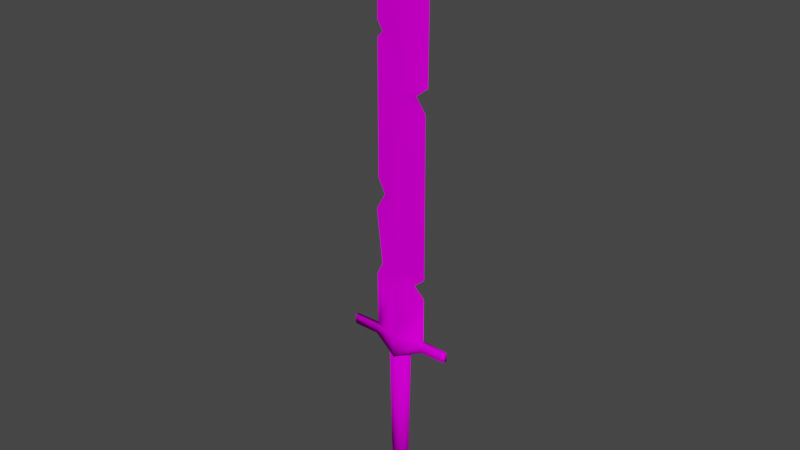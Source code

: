 # Source: sword_2_.blend  (saved by Blender 3.6.14; exported with 4.5.12 LTS)
import bpy
from mathutils import Matrix  # noqa: F401  (used for matrix-valued properties, if any)

bpy.ops.wm.read_factory_settings(use_empty=True)
scene = bpy.context.scene
scene.name = 'Scene'

# ---- collections
col_collection = bpy.data.collections.new('Collection'); scene.collection.children.link(col_collection)

# ---- images (referenced by path relative to the original .blend; pixels are not part of the script)
import os
ASSET_DIR = os.environ.get("B2B_ASSET_DIR", "")  # directory of the original .blend (textures are referenced by path, not embedded)
HERE = os.path.dirname(os.path.abspath(__file__))  # packed textures are extracted next to this script under _unpacked/

def load_image(name, relpath, width, height, colorspace="sRGB"):
    """Load a texture the original file referenced (path relative to the .blend, or extracted next to this script)."""
    p = next((c for c in (os.path.join(HERE, relpath), os.path.join(ASSET_DIR, relpath)) if relpath and os.path.exists(c)), "")
    if p:
        img = bpy.data.images.load(p, check_existing=True)
        img.name = name
    else:  # same state as the original file: an image datablock whose file is absent (Cycles renders it pink)
        img = bpy.data.images.new(name, width, height)
        img.source = "FILE"
        img.filepath = "//" + (relpath or name)
    img.colorspace_settings.name = colorspace
    return img
img_6550_1_scaled_png = load_image('6550-1-scaled.png', '6550-1-scaled.png', 1024, 1024, 'sRGB')

# ---- materials (node trees are filled in below, after node groups)
mat_material_003 = bpy.data.materials.new('Material.003')
mat_material_003.use_transparent_shadow = False
mat_material_003.roughness = 0.5

# ---- material node trees
mat_material_003.use_nodes = True; mat_material_003.node_tree.nodes.clear()
_N = mat_material_003.node_tree.nodes; _L = mat_material_003.node_tree.links
n0 = _N.new('ShaderNodeBsdfPrincipled'); n0.name = 'Principled BSDF'; n0.location = (10, 300)
n0.distribution = 'GGX'
n0.subsurface_method = 'RANDOM_WALK_SKIN'
n0.inputs[2].default_value = 1.0
n0.inputs[3].default_value = 1.45
n0.inputs[13].default_value = 0.0
n0.inputs[27].default_value = (0.0, 0.0, 0.0, 1.0)
n0.inputs[28].default_value = 1.0
n1 = _N.new('ShaderNodeNormalMap'); n1.name = 'Normal Map'; n1.location = (-300, -300)
n1.label = 'Normal/Map'
n1.inputs[0].default_value = 0.0
n2 = _N.new('ShaderNodeOutputMaterial'); n2.name = 'Material Output'; n2.location = (300, 300)
n3 = _N.new('ShaderNodeTexImage'); n3.name = 'Image Texture'; n3.location = (-388, 167)
n3.image = img_6550_1_scaled_png
_L.new(n0.outputs[0], n2.inputs[0])
_L.new(n1.outputs[0], n0.inputs[5])
_L.new(n3.outputs[0], n0.inputs[0])
n2.is_active_output = True

# ---- world
world_world = bpy.data.worlds.new('World'); scene.world = world_world
world_world.use_nodes = True; world_world.node_tree.nodes.clear()
_N = world_world.node_tree.nodes; _L = world_world.node_tree.links
n0 = _N.new('ShaderNodeOutputWorld'); n0.name = 'World Output'; n0.location = (300, 300)
n1 = _N.new('ShaderNodeBackground'); n1.name = 'Background'; n1.location = (10, 300)
n1.inputs[0].default_value = (0.05088, 0.05088, 0.05088, 1.0)
_L.new(n1.outputs[0], n0.inputs[0])
n0.is_active_output = True
world_world.color = (0.05088, 0.05088, 0.05088)
world_world.use_sun_shadow = False
world_world.sun_shadow_jitter_overblur = 0.0

# ---- meshes
me_cube = bpy.data.meshes.new('Cube')
me_cube.from_pydata([(0.04444, 0.004305, -0.1526), (0.04444, -0.004305, -0.1526), (-0.04444, 0.003516, -0.1526), (-0.04444, -0.003516, -0.1526), (0.04444, 0.003491, -0.1681), (0.04444, -0.003491, -0.1681), (-0.04444, 0.003491, -0.1681), (-0.04444, -0.003491, -0.1681), (0.08596, 0.003278, -0.1526), (0.08596, -0.003278, -0.1526), (0.08596, 0.003278, -0.1681), (0.08596, -0.003278, -0.1681), (-0.08773, 0.003278, -0.1526), (-0.08773, -0.003278, -0.1526), (-0.08773, 0.003278, -0.1681), (-0.08773, -0.003278, -0.1681), (0.01102, 0.00652, -0.3995), (-9.313e-10, 0.00922, -0.3995), (0.0, 0.01184, -0.1747), (0.01415, 0.008372, -0.1747), (0.02001, -1.352e-08, -0.1747), (0.01415, -0.008372, -0.1747), (0.0, -0.01184, -0.1747), (-0.01415, -0.008372, -0.1747), (-0.02001, -1.352e-08, -0.1747), (-0.01415, 0.008372, -0.1747), (0.01558, -1.313e-08, -0.3995), (0.01102, -0.00652, -0.3995), (-9.313e-10, -0.00922, -0.3995), (-0.01102, -0.00652, -0.3995), (-0.01558, -1.313e-08, -0.3995), (-0.01102, 0.00652, -0.3995), (-0.01147, -0.01333, -0.4085), (-0.02023, -0.01333, -0.3907), (-0.01147, 0.01333, -0.4085), (-0.02023, 0.01333, -0.3907), (0.001413, -0.01333, -0.4055), (0.002317, -0.01333, -0.3861), (0.001413, 0.01333, -0.4055), (0.002317, 0.01333, -0.3861), (0.01147, -0.01333, -0.4112), (0.02494, -0.01333, -0.3951), (0.01147, 0.01333, -0.4112), (0.02494, 0.01333, -0.3951), (0.03481, -0.01333, -0.4157), (0.03481, 0.01333, -0.4157), (0.01566, 0.01333, -0.4212), (0.01566, -0.01333, -0.4212), (0.01161, -0.01352, -0.4331), (0.03112, -0.01333, -0.4393), (0.01161, 0.01352, -0.4331), (0.03112, 0.01333, -0.4393), (0.01621, -0.01333, -0.4517), (0.01621, 0.01333, -0.4517), (-0.001237, -0.01352, -0.4367), (-0.001237, 0.01352, -0.4367), (-0.001388, -0.01333, -0.4536), (-0.001388, 0.01333, -0.4536), (-0.03392, -0.01333, -0.4084), (-0.03392, 0.01333, -0.4084), (-0.01738, -0.01333, -0.4202), (-0.01738, 0.01333, -0.4202), (-0.03392, -0.01333, -0.4236), (-0.03392, 0.01333, -0.4236), (0.0, 0.007327, -0.04414), (0.0, -0.007327, 0.07327), (0.0, -0.007327, -0.04414), (3.725e-09, 0.007327, 0.07327), (0.0, 0.01641, -0.1526), (0.0, -0.01641, -0.1526), (-3.725e-09, -0.007327, -0.06352), (0.0, 0.007327, -0.06352), (0.0, -0.00578, 0.2325), (-9.313e-10, 0.00578, 0.2325), (0.0004673, -0.004427, 0.3133), (0.0004673, 0.004427, 0.3133), (-0.01953, -0.004427, 0.3694), (-0.01953, 0.004427, 0.3694), (-0.01953, -0.004427, 0.4571), (-0.01953, 0.004427, 0.4571), (-0.03673, -6.694e-09, 0.5165), (0.0, 0.01641, -0.1861), (0.0, -0.01641, -0.1861), (0.04444, 5.908e-09, -0.1526), (-0.04444, 5.704e-09, -0.1526), (-0.04444, -6.752e-09, 0.04444), (-0.03463, -6.752e-09, -0.04383), (-0.04444, -6.752e-09, -0.06352), (0.04444, -6.519e-09, -0.04444), (0.04444, -6.519e-09, -0.07624), (0.02666, -6.519e-09, -0.05984), (-0.02911, -6.752e-09, 0.07205), (-0.04087, -6.752e-09, 0.09595), (0.04373, -6.519e-09, 0.2119), (0.02778, -6.519e-09, 0.2352), (0.04754, -6.519e-09, 0.2499), (-0.04035, -6.405e-09, 0.3041), (-0.0311, -6.752e-09, 0.3135), (-0.04024, -7.851e-09, 0.3282), (0.04837, -6.636e-09, 0.3694), (0.01406, -6.484e-09, 0.3884), (-0.03944, -6.689e-09, 0.4576), (-0.0008055, -7.395e-09, 0.4109), (0.0003795, -6.698e-09, 0.4565)], [], [(65, 85, 86, 66), (67, 64, 86, 85), (84, 68, 2), (69, 84, 3), (83, 69, 1), (67, 73, 93, 88, 64), (69, 3, 7, 82), (68, 83, 0), (88, 90, 71, 64), (64, 71, 87, 86), (66, 70, 90, 88), (71, 90, 89), (70, 89, 90), (65, 91, 85), (93, 72, 65, 66, 88), (92, 72, 96), (67, 91, 92), (65, 92, 91), (65, 72, 92), (93, 94, 72), (72, 74, 96), (73, 94, 93), (72, 94, 95), (96, 74, 97), (75, 96, 97), (73, 95, 94), (76, 78, 101, 98), (75, 77, 99), (99, 76, 74), (76, 99, 100), (77, 100, 99), (77, 102, 100), (74, 76, 98), (76, 100, 102), (101, 80, 79), (78, 103, 80), (102, 103, 78, 76), (77, 79, 103, 102), (79, 80, 103), (78, 80, 101), (71, 89, 83, 68), (70, 87, 84, 69), (81, 4, 5, 82), (2, 6, 14, 12), (5, 4, 10, 11), (68, 0, 4, 81), (8, 9, 11, 10), (4, 0, 8, 10), (1, 5, 11, 9), (13, 12, 14, 15), (7, 3, 13, 15), (6, 7, 15, 14), (39, 35, 33, 37), (28, 22, 23, 29), (45, 51, 50, 46), (20, 26, 16, 19), (27, 21, 22, 28), (36, 37, 33, 32), (27, 26, 20, 21), (30, 24, 25, 31), (37, 36, 40, 41), (31, 25, 18, 17), (34, 35, 39, 38), (32, 33, 58), (30, 29, 23, 24), (44, 49, 51, 45), (17, 16, 26, 27, 28, 29, 30, 31), (34, 38, 36, 32), (36, 38, 42, 40), (39, 37, 41, 43), (38, 39, 43, 42), (47, 48, 49, 44), (46, 50, 48, 47), (40, 42, 46, 47), (41, 40, 47, 44), (42, 43, 45, 46), (43, 41, 44, 45), (50, 51, 53), (49, 48, 52), (52, 48, 54, 56), (54, 55, 57, 56), (53, 52, 56, 57), (50, 53, 57, 55), (48, 50, 55, 54), (53, 51, 49, 52), (59, 34, 61, 63), (35, 34, 59), (61, 60, 62, 63), (32, 58, 62, 60), (34, 32, 60, 61), (58, 59, 63, 62), (2, 68, 81, 6), (6, 81, 82, 7), (89, 70, 69, 83), (83, 1, 9, 8, 0), (1, 69, 82, 5), (101, 79, 77, 75, 98), (74, 98, 97), (97, 98, 75), (96, 75, 73), (66, 86, 87, 70), (67, 85, 91), (87, 71, 68, 84), (84, 2, 12, 13, 3), (33, 35, 59, 58), (92, 96, 73), (67, 92, 73), (95, 99, 74, 72), (73, 75, 99, 95), (17, 18, 19, 16)])
me_cube.polygons.foreach_set('use_smooth', [True] * 110)
_k = set([(80, 101), (80, 103), (83, 89), (84, 87), (85, 86), (85, 91), (86, 87), (88, 90), (88, 93), (89, 90), (91, 92), (92, 96), (93, 94), (94, 95), (95, 99), (96, 97), (97, 98), (98, 101), (99, 100), (100, 102), (102, 103)])
me_cube.attributes.new('sharp_edge', 'BOOLEAN', 'EDGE').data.foreach_set('value', [ (min(e.vertices), max(e.vertices)) in _k for e in me_cube.edges])
_uv = me_cube.uv_layers.new(name='UVMap')
_uv.uv.foreach_set('vector', [0.3603, 0.6365, 0.3674, 0.6858, 0.3078, 0.7364, 0.2828, 0.7132, 0.3603, 0.6365, 0.2828, 0.7132, 0.3078, 0.7364, 0.3674, 0.6858, 0.5893, 0.9006, 0.5452, 0.8574, 0.5893, 0.9006, 0.5452, 0.8574, 0.5893, 0.9006, 0.5893, 0.9006, 0.4994, 0.8197, 0.5452, 0.8574, 0.4994, 0.8197, 0.3603, 0.6365, 0.4667, 0.5357, 0.4231, 0.5168, 0.2547, 0.6824, 0.2828, 0.7132, 0.5452, 0.8574, 0.5893, 0.9006, 0.5787, 0.9163, 0.5241, 0.8857, 0.5452, 0.8574, 0.4994, 0.8197, 0.4994, 0.8197, 0.2547, 0.6824, 0.2561, 0.7048, 0.2699, 0.7256, 0.2828, 0.7132, 0.2828, 0.7132, 0.2699, 0.7256, 0.2994, 0.7553, 0.3078, 0.7364, 0.2828, 0.7132, 0.2699, 0.7256, 0.2561, 0.7048, 0.2547, 0.6824, 0.2699, 0.7256, 0.2561, 0.7048, 0.2338, 0.703, 0.2699, 0.7256, 0.2338, 0.703, 0.2561, 0.7048, 0.3603, 0.6365, 0.3777, 0.658, 0.3674, 0.6858, 0.4231, 0.5168, 0.4667, 0.5357, 0.3603, 0.6365, 0.2828, 0.7132, 0.2547, 0.6824, 0.4015, 0.6526, 0.4667, 0.5357, 0.5374, 0.5159, 0.3603, 0.6365, 0.3777, 0.658, 0.4015, 0.6526, 0.3603, 0.6365, 0.4015, 0.6526, 0.3777, 0.658, 0.3603, 0.6365, 0.4667, 0.5357, 0.4015, 0.6526, 0.4231, 0.5168, 0.4489, 0.5137, 0.4667, 0.5357, 0.4667, 0.5357, 0.5185, 0.483, 0.5374, 0.5159, 0.4667, 0.5357, 0.4489, 0.5137, 0.4231, 0.5168, 0.4667, 0.5357, 0.4489, 0.5137, 0.4465, 0.4904, 0.5374, 0.5159, 0.5185, 0.483, 0.5376, 0.5033, 0.5185, 0.483, 0.5374, 0.5159, 0.5376, 0.5033, 0.4667, 0.5357, 0.4465, 0.4904, 0.4489, 0.5137, 0.5663, 0.454, 0.6208, 0.399, 0.6364, 0.4106, 0.5532, 0.5002, 0.5185, 0.483, 0.5663, 0.454, 0.5269, 0.4151, 0.5269, 0.4151, 0.5663, 0.454, 0.5185, 0.483, 0.5663, 0.454, 0.5269, 0.4151, 0.5546, 0.4213, 0.5663, 0.454, 0.5546, 0.4213, 0.5269, 0.4151, 0.5663, 0.454, 0.579, 0.417, 0.5546, 0.4213, 0.5185, 0.483, 0.5663, 0.454, 0.5532, 0.5002, 0.5663, 0.454, 0.5546, 0.4213, 0.579, 0.417, 0.6364, 0.4106, 0.6752, 0.3713, 0.6208, 0.399, 0.6208, 0.399, 0.6106, 0.3843, 0.6752, 0.3713, 0.579, 0.417, 0.6106, 0.3843, 0.6208, 0.399, 0.5663, 0.454, 0.5663, 0.454, 0.6208, 0.399, 0.6106, 0.3843, 0.579, 0.417, 0.6208, 0.399, 0.6752, 0.3713, 0.6106, 0.3843, 0.6208, 0.399, 0.6752, 0.3713, 0.6364, 0.4106, 0.2699, 0.7256, 0.2338, 0.703, 0.19, 0.7503, 0.2175, 0.7815, 0.2699, 0.7256, 0.2994, 0.7553, 0.2448, 0.8058, 0.2175, 0.7815, 0.5528, 0.8311, 0.533, 0.7994, 0.5364, 0.7955, 0.569, 0.8126, 0.5893, 0.9006, 0.5787, 0.9163, 0.631, 0.9623, 0.6509, 0.9325, 0.5364, 0.7955, 0.533, 0.7994, 0.5104, 0.7782, 0.5136, 0.7745, 0.5452, 0.8574, 0.4994, 0.8197, 0.4867, 0.831, 0.5241, 0.8857, 0.5018, 0.7703, 0.5051, 0.7666, 0.5136, 0.7745, 0.5104, 0.7782, 0.4867, 0.831, 0.4994, 0.8197, 0.4537, 0.7629, 0.4328, 0.7812, 0.4994, 0.8197, 0.4867, 0.831, 0.4328, 0.7812, 0.4537, 0.7629, 0.621, 0.8743, 0.6178, 0.878, 0.6092, 0.8701, 0.6125, 0.8664, 0.5787, 0.9163, 0.5893, 0.9006, 0.6509, 0.9325, 0.631, 0.9623, 0.5854, 0.8482, 0.5889, 0.8443, 0.6125, 0.8664, 0.6092, 0.8701, 0.1117, 0.7842, 0.1055, 0.7909, 0.09291, 0.7826, 0.1052, 0.7706, 0.1033, 0.8938, 0.1959, 0.8008, 0.2028, 0.8078, 0.1068, 0.8974, 0.07681, 0.8856, 0.05656, 0.8938, 0.06586, 0.911, 0.07571, 0.9048, 0.1862, 0.7908, 0.09836, 0.8888, 0.09981, 0.8903, 0.189, 0.7937, 0.09981, 0.8903, 0.189, 0.7937, 0.1959, 0.8008, 0.1033, 0.8938, 0.09241, 0.9151, 0.1095, 0.9104, 0.1098, 0.9326, 0.09229, 0.9279, 0.09981, 0.8903, 0.09836, 0.8888, 0.1862, 0.7908, 0.189, 0.7937, 0.1083, 0.8989, 0.2056, 0.8107, 0.2028, 0.8078, 0.1068, 0.8974, 0.1095, 0.9104, 0.09241, 0.9151, 0.08538, 0.9068, 0.09707, 0.8909, 0.1068, 0.8974, 0.2028, 0.8078, 0.1959, 0.8008, 0.1033, 0.8938, 0.09229, 0.9279, 0.1098, 0.9326, 0.1095, 0.9104, 0.09241, 0.9151, 0.09229, 0.9279, 0.1098, 0.9326, 0.09685, 0.949, 0.1083, 0.8989, 0.1068, 0.8974, 0.2028, 0.8078, 0.2056, 0.8107, 0.1375, 0.7737, 0.1472, 0.7897, 0.1321, 0.7934, 0.1282, 0.7854, 0.1033, 0.8938, 0.09981, 0.8903, 0.09836, 0.8888, 0.09981, 0.8903, 0.1033, 0.8938, 0.1068, 0.8974, 0.1083, 0.8989, 0.1068, 0.8974, 0.1093, 0.8186, 0.1112, 0.8222, 0.1052, 0.8326, 0.09837, 0.8265, 0.1052, 0.8326, 0.1112, 0.8222, 0.114, 0.8236, 0.1124, 0.8358, 0.1117, 0.7842, 0.1052, 0.7706, 0.1222, 0.7679, 0.1206, 0.7817, 0.09241, 0.9151, 0.1095, 0.9104, 0.09707, 0.8909, 0.08538, 0.9068, 0.07571, 0.9048, 0.06586, 0.911, 0.05656, 0.8938, 0.07681, 0.8856, 0.1166, 0.8232, 0.119, 0.8203, 0.1275, 0.8307, 0.1199, 0.8357, 0.1124, 0.8358, 0.114, 0.8236, 0.1166, 0.8232, 0.1199, 0.8357, 0.09707, 0.8909, 0.08538, 0.9068, 0.07571, 0.9048, 0.07681, 0.8856, 0.08538, 0.9068, 0.09707, 0.8909, 0.07681, 0.8856, 0.07571, 0.9048, 0.1206, 0.7817, 0.1222, 0.7679, 0.1375, 0.7737, 0.1282, 0.7854, 0.06586, 0.911, 0.05656, 0.8938, 0.04842, 0.9103, 0.05656, 0.8938, 0.06586, 0.911, 0.04842, 0.9103, 0.04842, 0.9103, 0.06586, 0.911, 0.06523, 0.9238, 0.05022, 0.9273, 0.1325, 0.8251, 0.1206, 0.8139, 0.1266, 0.8079, 0.1394, 0.8165, 0.1305, 0.8014, 0.1461, 0.8057, 0.1394, 0.8165, 0.1266, 0.8079, 0.06586, 0.911, 0.04842, 0.9103, 0.05022, 0.9273, 0.06523, 0.9238, 0.1275, 0.8307, 0.119, 0.8203, 0.1206, 0.8139, 0.1325, 0.8251, 0.1305, 0.8014, 0.1321, 0.7934, 0.1472, 0.7897, 0.1461, 0.8057, 0.09685, 0.949, 0.09229, 0.9279, 0.08305, 0.9358, 0.08331, 0.952, 0.1098, 0.9326, 0.09229, 0.9279, 0.09685, 0.949, 0.1095, 0.8131, 0.09524, 0.8196, 0.09133, 0.8096, 0.1062, 0.8052, 0.09229, 0.9279, 0.09685, 0.949, 0.08331, 0.952, 0.08305, 0.9358, 0.1093, 0.8186, 0.09837, 0.8265, 0.09524, 0.8196, 0.1095, 0.8131, 0.08928, 0.799, 0.1037, 0.7997, 0.1062, 0.8052, 0.09133, 0.8096, 0.5893, 0.9006, 0.5452, 0.8574, 0.5241, 0.8857, 0.5787, 0.9163, 0.5854, 0.8482, 0.5528, 0.8311, 0.569, 0.8126, 0.5889, 0.8443, 0.2338, 0.703, 0.2699, 0.7256, 0.2175, 0.7815, 0.19, 0.7503, 0.4807, 0.7473, 0.4829, 0.7449, 0.5051, 0.7666, 0.5018, 0.7703, 0.4786, 0.7497, 0.4994, 0.8197, 0.5452, 0.8574, 0.5241, 0.8857, 0.4867, 0.831, 0.6364, 0.4106, 0.6208, 0.399, 0.5663, 0.454, 0.5185, 0.483, 0.5532, 0.5002, 0.5185, 0.483, 0.5532, 0.5002, 0.5376, 0.5033, 0.5376, 0.5033, 0.5532, 0.5002, 0.5185, 0.483, 0.5374, 0.5159, 0.5185, 0.483, 0.4667, 0.5357, 0.2828, 0.7132, 0.3078, 0.7364, 0.2994, 0.7553, 0.2699, 0.7256, 0.3603, 0.6365, 0.3674, 0.6858, 0.3777, 0.658, 0.2994, 0.7553, 0.2699, 0.7256, 0.2175, 0.7815, 0.2448, 0.8058, 0.6431, 0.8982, 0.6413, 0.9002, 0.6178, 0.878, 0.621, 0.8743, 0.6448, 0.8962, 0.09291, 0.7826, 0.1055, 0.7909, 0.1037, 0.7997, 0.08928, 0.799, 0.4015, 0.6526, 0.5374, 0.5159, 0.4667, 0.5357, 0.3603, 0.6365, 0.4015, 0.6526, 0.4667, 0.5357, 0.4465, 0.4904, 0.5269, 0.4151, 0.5185, 0.483, 0.4667, 0.5357, 0.4667, 0.5357, 0.5185, 0.483, 0.5269, 0.4151, 0.4465, 0.4904, 0.1033, 0.8938, 0.1959, 0.8008, 0.189, 0.7937, 0.09981, 0.8903])
me_cube.materials.append(mat_material_003)
me_cube.use_mirror_y = True
me_cube.update()
me_cube.normals_split_custom_set([tuple(v) for v in zip(*[iter([-0.03921, -0.9992, -0.0002129, -0.1401, -0.9901, 0.009937, -0.05169, -0.998, 0.03709, -0.01485, -0.9999, -0.005471, -0.03913, 0.9992, 0.004695, -0.01449, 0.9999, -0.004999, -0.06497, 0.9971, -0.03851, -0.1401, 0.9901, 0.009926, -0.656, 0.2047, 0.7264, 0.0003761, 0.9995, 0.03207, -0.4176, 0.8634, 0.2833, 0.0005241, -0.9995, 0.03201, -0.656, 0.2047, 0.7264, -0.4311, -0.8547, 0.2893, 0.6795, -0.2132, 0.702, 0.0005241, -0.9995, 0.03201, 0.415, -0.8698, 0.2671, -0.03913, 0.9992, 0.004695, -0.01663, 0.9998, -0.01331, 0.07525, 0.9972, 0.002885, 0.1538, 0.9867, 0.05229, -0.01449, 0.9999, -0.004999, 0.0005241, -0.9995, 0.03201, -0.4311, -0.8547, 0.2893, -0.2526, -0.701, -0.6669, -0.001797, -0.6863, -0.7273, 0.0003761, 0.9995, 0.03207, 0.6795, -0.2132, 0.702, 0.4304, 0.86, 0.274, 0.1538, 0.9867, 0.05229, 0.2105, 0.9734, 0.0903, 0.0606, 0.9972, 0.04403, -0.01449, 0.9999, -0.004999, -0.01449, 0.9999, -0.004999, 0.0606, 0.9972, 0.04403, -0.0925, 0.9956, 0.01625, -0.06497, 0.9971, -0.03851, -0.01485, -0.9999, -0.005471, 0.07199, -0.997, 0.02852, 0.2099, -0.9772, 0.03054, 0.09731, -0.9925, -0.07382, 0.0606, 0.9972, 0.04403, 0.2105, 0.9734, 0.0903, 0.2562, 0.9638, 0.07438, 0.07199, -0.997, 0.02852, 0.2427, -0.9643, 0.1055, 0.2099, -0.9772, 0.03054, -0.03921, -0.9992, -0.0002129, -0.2548, -0.967, -0.005198, -0.1401, -0.9901, 0.009937, 0.07526, -0.9972, 0.002867, -0.01729, -0.9998, -0.01232, -0.03921, -0.9992, -0.0002129, -0.01485, -0.9999, -0.005471, 0.09731, -0.9925, -0.07382, -0.1217, -0.9926, -0.005157, -0.01729, -0.9998, -0.01232, -0.08821, -0.9957, 0.02735, -0.03913, 0.9992, 0.004695, -0.2538, 0.9666, 0.03433, -0.1211, 0.9926, -0.007631, -0.03921, -0.9992, -0.0002129, -0.1217, -0.9926, -0.005157, -0.2548, -0.967, -0.005198, -0.03921, -0.9992, -0.0002129, -0.01729, -0.9998, -0.01232, -0.1217, -0.9926, -0.005157, 0.07526, -0.9972, 0.002867, -0.05718, -0.9891, -0.1359, -0.01729, -0.9998, -0.01232, -0.01729, -0.9998, -0.01232, -0.04762, -0.9989, -0.003694, -0.08821, -0.9957, 0.02735, -0.01663, 0.9998, -0.01331, -0.03262, 0.9995, 0.002963, 0.07525, 0.9972, 0.002885, -0.01729, -0.9998, -0.01232, -0.05718, -0.9891, -0.1359, 0.1131, -0.9912, 0.06883, -0.08821, -0.9957, 0.02735, -0.04762, -0.9989, -0.003694, -0.1567, -0.9876, 0.009809, -0.04991, 0.9988, 0.002354, -0.08824, 0.9957, 0.02727, -0.1522, 0.987, 0.05106, -0.01663, 0.9998, -0.01331, 0.03088, 0.9951, -0.09404, -0.03262, 0.9995, 0.002963, -0.07244, -0.9973, 0.007453, 0.00519, -0.9989, 0.04601, -0.1991, -0.98, 0.004063, -0.08627, -0.9959, -0.02852, -0.04991, 0.9988, 0.002354, -0.056, 0.9984, -0.003217, 0.05673, 0.9971, 0.0506, 0.07616, -0.9969, 0.01731, -0.07244, -0.9973, 0.007453, -0.04762, -0.9989, -0.003694, -0.07244, -0.9973, 0.007453, 0.07616, -0.9969, 0.01731, -0.06017, -0.9982, -0.006324, -0.056, 0.9984, -0.003217, -0.01213, 0.9986, -0.05075, 0.05673, 0.9971, 0.0506, -0.056, 0.9984, -0.003217, 0.0732, 0.9972, -0.01784, -0.01213, 0.9986, -0.05075, -0.04762, -0.9989, -0.003694, -0.07244, -0.9973, 0.007453, -0.08627, -0.9959, -0.02852, -0.07244, -0.9973, 0.007453, -0.06017, -0.9982, -0.006324, 0.07322, -0.9972, -0.01791, -0.1854, 0.9827, -0.001095, 0.01942, 0.9191, -0.3935, 0.008206, 0.9991, 0.04115, 0.00519, -0.9989, 0.04601, 0.1913, -0.976, 0.1043, 0.1733, -0.9192, -0.3536, 0.07322, -0.9972, -0.01791, 0.1913, -0.976, 0.1043, 0.00519, -0.9989, 0.04601, -0.07244, -0.9973, 0.007453, -0.056, 0.9984, -0.003217, 0.008206, 0.9991, 0.04115, 0.222, 0.975, -0.00999, 0.0732, 0.9972, -0.01784, 0.008206, 0.9991, 0.04115, 0.01942, 0.9191, -0.3935, 0.222, 0.975, -0.00999, 0.00519, -0.9989, 0.04601, 0.1733, -0.9192, -0.3536, -0.1991, -0.98, 0.004063, 0.0606, 0.9972, 0.04403, 0.2562, 0.9638, 0.07438, 0.6795, -0.2132, 0.702, 0.0003761, 0.9995, 0.03207, 0.07199, -0.997, 0.02852, -0.09247, -0.9956, 0.01636, -0.656, 0.2047, 0.7264, 0.0005241, -0.9995, 0.03201, -0.001797, 0.6863, -0.7273, 0.2509, 0.6931, -0.6758, 0.2509, -0.6931, -0.6758, -0.001797, -0.6863, -0.7273, -0.4176, 0.8634, 0.2833, -0.2526, 0.701, -0.6669, -0.5786, 0.5756, -0.5779, -0.5788, 0.5758, 0.5774, 0.2509, -0.6931, -0.6758, 0.2509, 0.6931, -0.6758, 0.5775, 0.5687, -0.5857, 0.5775, -0.5687, -0.5857, 0.0003761, 0.9995, 0.03207, 0.4304, 0.86, 0.274, 0.2509, 0.6931, -0.6758, -0.001797, 0.6863, -0.7273, 0.5851, 0.5763, 0.5705, 0.5851, -0.5763, 0.5705, 0.5775, -0.5687, -0.5857, 0.5775, 0.5687, -0.5857, 0.2509, 0.6931, -0.6758, 0.4304, 0.86, 0.274, 0.5851, 0.5763, 0.5705, 0.5775, 0.5687, -0.5857, 0.415, -0.8698, 0.2671, 0.2509, -0.6931, -0.6758, 0.5775, -0.5687, -0.5857, 0.5851, -0.5763, 0.5705, -0.5788, -0.5758, 0.5774, -0.5788, 0.5758, 0.5774, -0.5786, 0.5756, -0.5779, -0.5786, -0.5756, -0.5779, -0.2526, -0.701, -0.6669, -0.4311, -0.8547, 0.2893, -0.5788, -0.5758, 0.5774, -0.5786, -0.5756, -0.5779, -0.2526, 0.701, -0.6669, -0.2526, -0.701, -0.6669, -0.5786, -0.5756, -0.5779, -0.5786, 0.5756, -0.5779, 0.1233, 0.6504, 0.7495, -0.2716, 0.6545, 0.7056, -0.2714, -0.6556, 0.7046, 0.1232, -0.6507, 0.7493, 2.337e-07, -0.749, -0.6625, 2.907e-05, -0.7536, 0.6573, -0.4359, -0.6369, 0.6359, -0.4317, -0.6332, -0.6424, 0.7423, 0.6353, 0.2133, 0.7259, 0.6334, -0.2681, -0.379, 0.8311, 0.4069, -0.6085, 0.7931, -0.02741, 0.8014, 2.598e-05, 0.5981, 0.7947, -6.496e-08, -0.6069, 0.4317, 0.6332, -0.6424, 0.436, 0.6368, 0.6359, 0.4318, -0.6332, -0.6423, 0.436, -0.6368, 0.6359, 2.907e-05, -0.7536, 0.6573, 2.337e-07, -0.749, -0.6625, -0.08567, -0.7986, -0.5958, 0.1232, -0.6507, 0.7493, -0.2714, -0.6556, 0.7046, 0.3572, -0.816, -0.4546, 0.4318, -0.6332, -0.6423, 0.7947, -6.496e-08, -0.6069, 0.8014, 2.598e-05, 0.5981, 0.436, -0.6368, 0.6359, -0.7947, -9.893e-08, -0.6069, -0.8014, -2.591e-05, 0.5981, -0.4359, 0.6369, 0.6359, -0.4317, 0.6332, -0.6424, 0.1232, -0.6507, 0.7493, -0.08567, -0.7986, -0.5958, -0.4602, -0.7876, -0.4098, 0.4809, -0.6561, 0.5816, -0.4317, 0.6332, -0.6424, -0.4359, 0.6369, 0.6359, -2.886e-05, 0.7536, 0.6573, 3.057e-08, 0.749, -0.6625, 0.3572, 0.816, -0.4546, -0.2716, 0.6545, 0.7056, 0.1233, 0.6504, 0.7495, -0.08567, 0.7986, -0.5958, 0.3572, -0.816, -0.4546, -0.2714, -0.6556, 0.7046, -0.7267, -0.6418, 0.2447, -0.7947, -9.893e-08, -0.6069, -0.4317, -0.6332, -0.6424, -0.4359, -0.6369, 0.6359, -0.8014, -2.591e-05, 0.5981, 0.7423, -0.6353, 0.2133, 0.708, -0.6554, -0.2631, 0.7259, 0.6334, -0.2681, 0.7423, 0.6353, 0.2133, 3.057e-08, 0.749, -0.6625, 0.4317, 0.6332, -0.6424, 0.7947, -6.496e-08, -0.6069, 0.4318, -0.6332, -0.6423, 2.337e-07, -0.749, -0.6625, -0.4317, -0.6332, -0.6424, -0.7947, -9.893e-08, -0.6069, -0.4317, 0.6332, -0.6424, 0.3572, 0.816, -0.4546, -0.08567, 0.7986, -0.5958, -0.08567, -0.7986, -0.5958, 0.3572, -0.816, -0.4546, -0.08567, -0.7986, -0.5958, -0.08567, 0.7986, -0.5958, -0.4602, 0.7876, -0.4098, -0.4602, -0.7876, -0.4098, 0.1233, 0.6504, 0.7495, 0.1232, -0.6507, 0.7493, 0.4809, -0.6561, 0.5816, 0.4809, 0.6561, 0.5816, -0.08567, 0.7986, -0.5958, 0.1233, 0.6504, 0.7495, 0.4809, 0.6561, 0.5816, -0.4602, 0.7876, -0.4098, -0.6099, -0.7921, -0.02642, -0.3794, -0.8309, 0.407, 0.708, -0.6554, -0.2631, 0.7423, -0.6353, 0.2133, -0.6085, 0.7931, -0.02741, -0.379, 0.8311, 0.4069, -0.3794, -0.8309, 0.407, -0.6099, -0.7921, -0.02642, -0.4602, -0.7876, -0.4098, -0.4602, 0.7876, -0.4098, -0.6085, 0.7931, -0.02741, -0.6099, -0.7921, -0.02642, 0.4809, -0.6561, 0.5816, -0.4602, -0.7876, -0.4098, -0.6099, -0.7921, -0.02642, 0.7423, -0.6353, 0.2133, -0.4602, 0.7876, -0.4098, 0.4809, 0.6561, 0.5816, 0.7423, 0.6353, 0.2133, -0.6085, 0.7931, -0.02741, 0.4809, 0.6561, 0.5816, 0.4809, -0.6561, 0.5816, 0.7423, -0.6353, 0.2133, 0.7423, 0.6353, 0.2133, -0.379, 0.8311, 0.4069, 0.7259, 0.6334, -0.2681, 0.2286, 0.6419, -0.7319, 0.708, -0.6554, -0.2631, -0.3794, -0.8309, 0.407, 0.2264, -0.6633, -0.7133, 0.2264, -0.6633, -0.7133, -0.3794, -0.8309, 0.407, -0.6377, -0.597, 0.4867, -0.5516, -0.5685, -0.6104, -0.6377, -0.597, 0.4867, -0.6377, 0.597, 0.4867, -0.5516, 0.5685, -0.6104, -0.5516, -0.5685, -0.6104, 0.2286, 0.6419, -0.7319, 0.2264, -0.6633, -0.7133, -0.5516, -0.5685, -0.6104, -0.5516, 0.5685, -0.6104, -0.379, 0.8311, 0.4069, 0.2286, 0.6419, -0.7319, -0.5516, 0.5685, -0.6104, -0.6377, 0.597, 0.4867, -0.3794, -0.8309, 0.407, -0.379, 0.8311, 0.4069, -0.6377, 0.597, 0.4867, -0.6377, -0.597, 0.4867, 0.2286, 0.6419, -0.7319, 0.7259, 0.6334, -0.2681, 0.708, -0.6554, -0.2631, 0.2264, -0.6633, -0.7133, -0.7267, 0.6418, 0.2447, 0.3572, 0.816, -0.4546, 0.476, 0.6209, -0.6228, -0.5207, 0.5675, -0.6379, -0.2716, 0.6545, 0.7056, 0.3572, 0.816, -0.4546, -0.7267, 0.6418, 0.2447, 0.476, 0.6209, -0.6228, 0.476, -0.6209, -0.6228, -0.5207, -0.5675, -0.6379, -0.5207, 0.5675, -0.6379, 0.3572, -0.816, -0.4546, -0.7267, -0.6418, 0.2447, -0.5207, -0.5675, -0.6379, 0.476, -0.6209, -0.6228, 0.3572, 0.816, -0.4546, 0.3572, -0.816, -0.4546, 0.476, -0.6209, -0.6228, 0.476, 0.6209, -0.6228, -0.7267, -0.6418, 0.2447, -0.7267, 0.6418, 0.2447, -0.5207, 0.5675, -0.6379, -0.5207, -0.5675, -0.6379, -0.4176, 0.8634, 0.2833, 0.0003761, 0.9995, 0.03207, -0.001797, 0.6863, -0.7273, -0.2526, 0.701, -0.6669, -0.2526, 0.701, -0.6669, -0.001797, 0.6863, -0.7273, -0.001797, -0.6863, -0.7273, -0.2526, -0.701, -0.6669, 0.2427, -0.9643, 0.1055, 0.07199, -0.997, 0.02852, 0.0005241, -0.9995, 0.03201, 0.6795, -0.2132, 0.702, 0.6795, -0.2132, 0.702, 0.415, -0.8698, 0.2671, 0.5851, -0.5763, 0.5705, 0.5851, 0.5763, 0.5705, 0.4304, 0.86, 0.274, 0.415, -0.8698, 0.2671, 0.0005241, -0.9995, 0.03201, -0.001797, -0.6863, -0.7273, 0.2509, -0.6931, -0.6758, -0.1854, 0.9827, -0.001095, 0.008206, 0.9991, 0.04115, -0.056, 0.9984, -0.003217, -0.04991, 0.9988, 0.002354, -0.1144, 0.9933, -0.01745, -0.04762, -0.9989, -0.003694, -0.08627, -0.9959, -0.02852, -0.1567, -0.9876, 0.009809, -0.1522, 0.987, 0.05106, -0.1144, 0.9933, -0.01745, -0.04991, 0.9988, 0.002354, -0.08824, 0.9957, 0.02727, -0.04991, 0.9988, 0.002354, -0.01663, 0.9998, -0.01331, -0.01485, -0.9999, -0.005471, -0.05169, -0.998, 0.03709, -0.09247, -0.9956, 0.01636, 0.07199, -0.997, 0.02852, -0.03913, 0.9992, 0.004695, -0.1401, 0.9901, 0.009926, -0.2538, 0.9666, 0.03433, -0.0925, 0.9956, 0.01625, 0.0606, 0.9972, 0.04403, 0.0003761, 0.9995, 0.03207, -0.656, 0.2047, 0.7264, -0.656, 0.2047, 0.7264, -0.4176, 0.8634, 0.2833, -0.5788, 0.5758, 0.5774, -0.5788, -0.5758, 0.5774, -0.4311, -0.8547, 0.2893, -0.2714, -0.6556, 0.7046, -0.2716, 0.6545, 0.7056, -0.7267, 0.6418, 0.2447, -0.7267, -0.6418, 0.2447, -0.1211, 0.9926, -0.007631, -0.08824, 0.9957, 0.02727, -0.01663, 0.9998, -0.01331, -0.03913, 0.9992, 0.004695, -0.1211, 0.9926, -0.007631, -0.01663, 0.9998, -0.01331, 0.1131, -0.9912, 0.06883, 0.07616, -0.9969, 0.01731, -0.04762, -0.9989, -0.003694, -0.01729, -0.9998, -0.01232, -0.01663, 0.9998, -0.01331, -0.04991, 0.9988, 0.002354, 0.05673, 0.9971, 0.0506, 0.03088, 0.9951, -0.09404, 3.057e-08, 0.749, -0.6625, -2.886e-05, 0.7536, 0.6573, 0.436, 0.6368, 0.6359, 0.4317, 0.6332, -0.6424])] * 3)])

# ---- objects
ob_cube = bpy.data.objects.new('Cube', me_cube)

# ---- transforms, parenting, visibility, modifiers, constraints
ob_cube.location = (0.0, 0.0, 0.0)
ob_cube.rotation_euler = (-1.629e-07, 0.0, 0.0)
ob_cube.color = (0.8, 0.8, 0.8, 1.0)
ob_cube.use_mesh_mirror_y = True

# ---- collection membership
col_collection.objects.link(ob_cube)

# ---- scene / render settings (as saved in the file)
scene.frame_start = 1; scene.frame_end = 250; scene.frame_set(93)
scene.render.engine = 'BLENDER_EEVEE_NEXT'
scene.cycles.sampling_pattern = 'TABULATED_SOBOL'
scene.view_settings.view_transform = 'Filmic'
bpy.context.view_layer.update()

# ---- added for rendering (the .blend has no active camera and no usable light): camera, sun
cam_auto = bpy.data.cameras.new('AutoCamera')
cam_auto.lens = 50.0
cam_auto.sensor_width = 36.0
cam_auto.clip_end = 1000.0
ob_auto_camera = bpy.data.objects.new('AutoCamera', cam_auto)
scene.collection.objects.link(ob_auto_camera)
ob_auto_camera.location = (0.911515, -1.09488, 0.761371)
ob_auto_camera.rotation_euler = (1.09748, -7.21219e-08, 0.694738)
scene.camera = ob_auto_camera
light_auto_sun = bpy.data.lights.new('AutoSun', 'SUN')
light_auto_sun.energy = 3.0
light_auto_sun.angle = 0.0523599
ob_auto_sun = bpy.data.objects.new('AutoSun', light_auto_sun)
scene.collection.objects.link(ob_auto_sun)
ob_auto_sun.rotation_euler = (0.872665, 0.174533, 0.523599)
bpy.context.view_layer.update()
